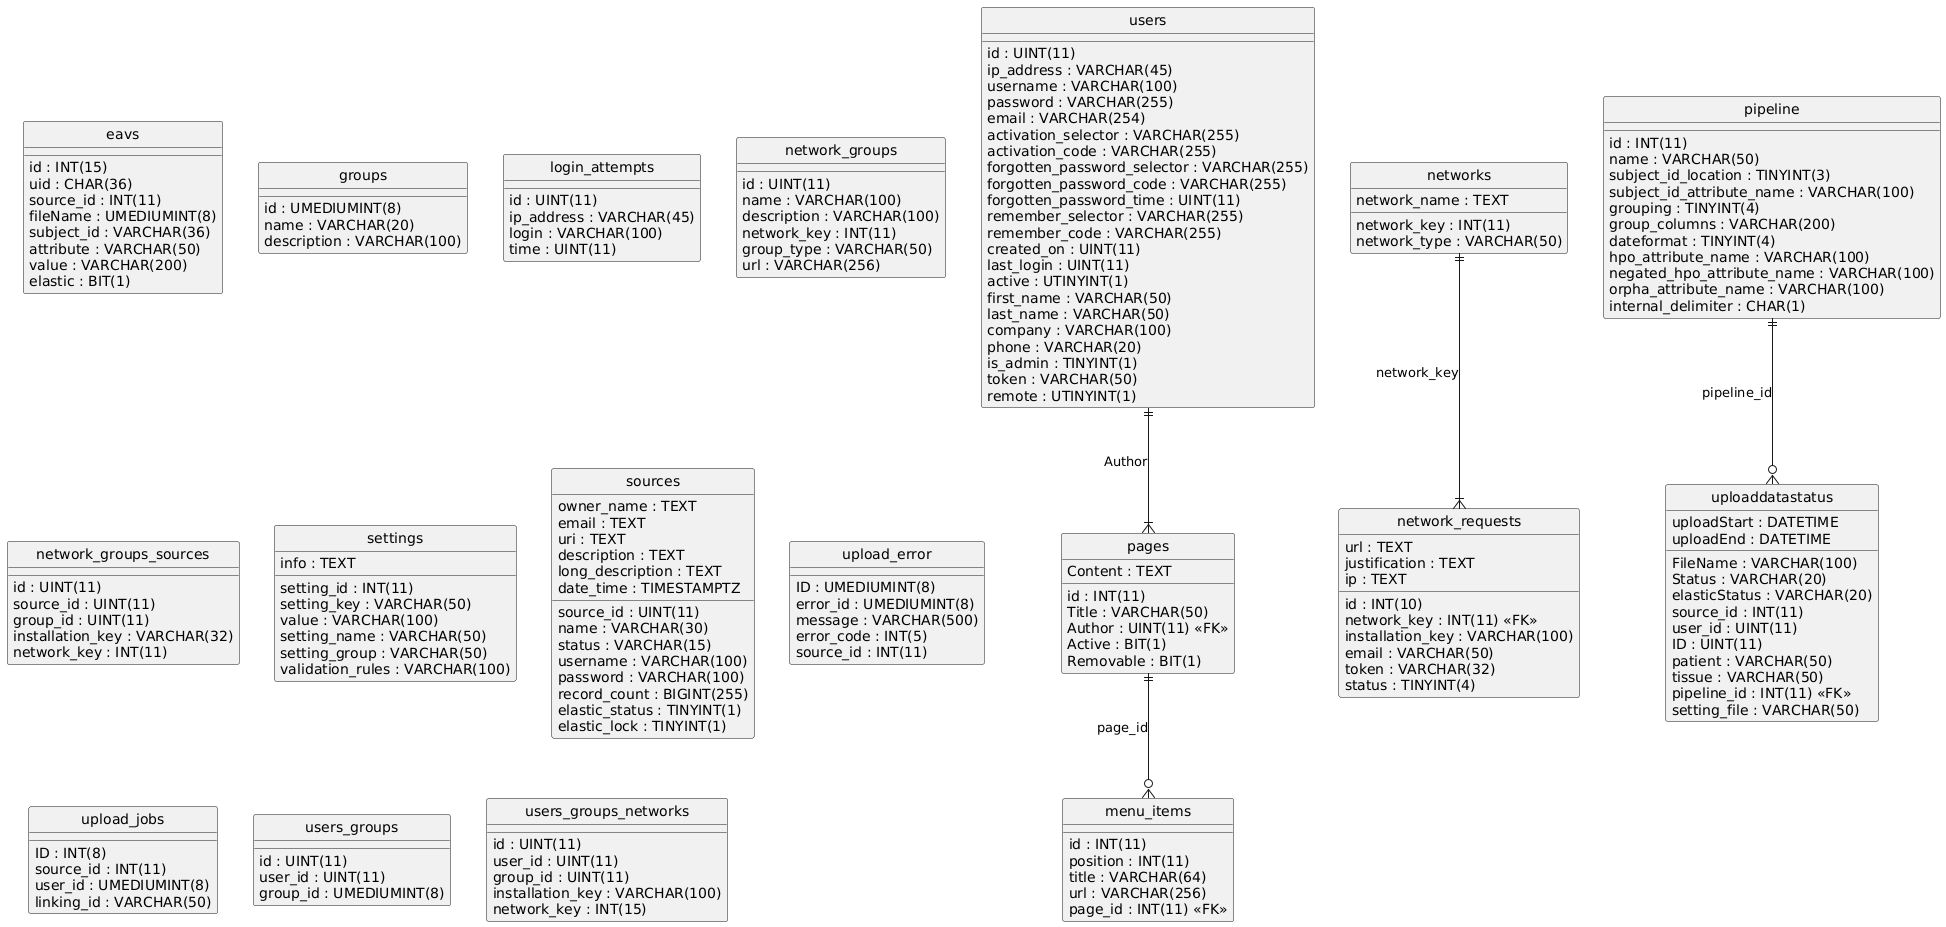

The diagram above was rendered by PlantUML. Its source (embedded in the PNG):
@startuml
hide circle
skinparam linetype ortho

entity "eavs" as eavs {
  id : INT(15)
  uid : CHAR(36)
  source_id : INT(11)
  fileName : UMEDIUMINT(8)
  subject_id : VARCHAR(36)
  attribute : VARCHAR(50)
  value : VARCHAR(200)
  elastic : BIT(1)
}

entity "groups" as groups {
  id : UMEDIUMINT(8)
  name : VARCHAR(20)
  description : VARCHAR(100)
}

entity "login_attempts" as login_attempts {
  id : UINT(11)
  ip_address : VARCHAR(45)
  login : VARCHAR(100)
  time : UINT(11)
}

entity "menu_items" as menu_items {
  id : INT(11)
  position : INT(11)
  title : VARCHAR(64)
  url : VARCHAR(256)
  page_id : INT(11) <<FK>>
}

entity "networks" as networks {
  network_key : INT(11)
  network_name : TEXT
  network_type : VARCHAR(50)
}

entity "network_groups" as network_groups {
  id : UINT(11)
  name : VARCHAR(100)
  description : VARCHAR(100)
  network_key : INT(11)
  group_type : VARCHAR(50)
  url : VARCHAR(256)
}

entity "network_groups_sources" as network_groups_sources {
  id : UINT(11)
  source_id : UINT(11)
  group_id : UINT(11)
  installation_key : VARCHAR(32)
  network_key : INT(11)
}

entity "network_requests" as network_requests {
  id : INT(10)
  network_key : INT(11) <<FK>>
  installation_key : VARCHAR(100)
  url : TEXT
  justification : TEXT
  email : VARCHAR(50)
  ip : TEXT
  token : VARCHAR(32)
  status : TINYINT(4)
}

entity "pages" as pages {
  id : INT(11)
  Title : VARCHAR(50)
  Content : TEXT
  Author : UINT(11) <<FK>>
  Active : BIT(1)
  Removable : BIT(1)
}

entity "pipeline" as pipeline {
  id : INT(11)
  name : VARCHAR(50)
  subject_id_location : TINYINT(3)
  subject_id_attribute_name : VARCHAR(100)
  grouping : TINYINT(4)
  group_columns : VARCHAR(200)
  dateformat : TINYINT(4)
  hpo_attribute_name : VARCHAR(100)
  negated_hpo_attribute_name : VARCHAR(100)
  orpha_attribute_name : VARCHAR(100)
  internal_delimiter : CHAR(1)
}

entity "settings" as settings {
  setting_id : INT(11)
  setting_key : VARCHAR(50)
  value : VARCHAR(100)
  setting_name : VARCHAR(50)
  info : TEXT
  setting_group : VARCHAR(50)
  validation_rules : VARCHAR(100)
}

entity "sources" as sources {
  source_id : UINT(11)
  owner_name : TEXT
  email : TEXT
  name : VARCHAR(30)
  uri : TEXT
  description : TEXT
  long_description : TEXT
  status : VARCHAR(15)
  date_time : TIMESTAMPTZ
  username : VARCHAR(100)
  password : VARCHAR(100)
  record_count : BIGINT(255)
  elastic_status : TINYINT(1)
  elastic_lock : TINYINT(1)
}

entity "uploaddatastatus" as uploaddatastatus {
  FileName : VARCHAR(100)
  uploadStart : DATETIME
  uploadEnd : DATETIME
  Status : VARCHAR(20)
  elasticStatus : VARCHAR(20)
  source_id : INT(11)
  user_id : UINT(11)
  ID : UINT(11)
  patient : VARCHAR(50)
  tissue : VARCHAR(50)
  pipeline_id : INT(11) <<FK>>
  setting_file : VARCHAR(50)
}

entity "upload_error" as upload_error {
  ID : UMEDIUMINT(8)
  error_id : UMEDIUMINT(8)
  message : VARCHAR(500)
  error_code : INT(5)
  source_id : INT(11)
}

entity "upload_jobs" as upload_jobs {
  ID : INT(8)
  source_id : INT(11)
  user_id : UMEDIUMINT(8)
  linking_id : VARCHAR(50)
}

entity "users" as users {
  id : UINT(11)
  ip_address : VARCHAR(45)
  username : VARCHAR(100)
  password : VARCHAR(255)
  email : VARCHAR(254)
  activation_selector : VARCHAR(255)
  activation_code : VARCHAR(255)
  forgotten_password_selector : VARCHAR(255)
  forgotten_password_code : VARCHAR(255)
  forgotten_password_time : UINT(11)
  remember_selector : VARCHAR(255)
  remember_code : VARCHAR(255)
  created_on : UINT(11)
  last_login : UINT(11)
  active : UTINYINT(1)
  first_name : VARCHAR(50)
  last_name : VARCHAR(50)
  company : VARCHAR(100)
  phone : VARCHAR(20)
  is_admin : TINYINT(1)
  token : VARCHAR(50)
  remote : UTINYINT(1)
}

entity "users_groups" as users_groups {
  id : UINT(11)
  user_id : UINT(11)
  group_id : UMEDIUMINT(8)
}

entity "users_groups_networks" as users_groups_networks {
  id : UINT(11)
  user_id : UINT(11)
  group_id : UINT(11)
  installation_key : VARCHAR(100)
  network_key : INT(15)
}

pages ||--o{ menu_items : "page_id"
networks ||--|{ network_requests : "network_key"
users ||--|{ pages : "Author"
pipeline ||--o{ uploaddatastatus : "pipeline_id"
@enduml